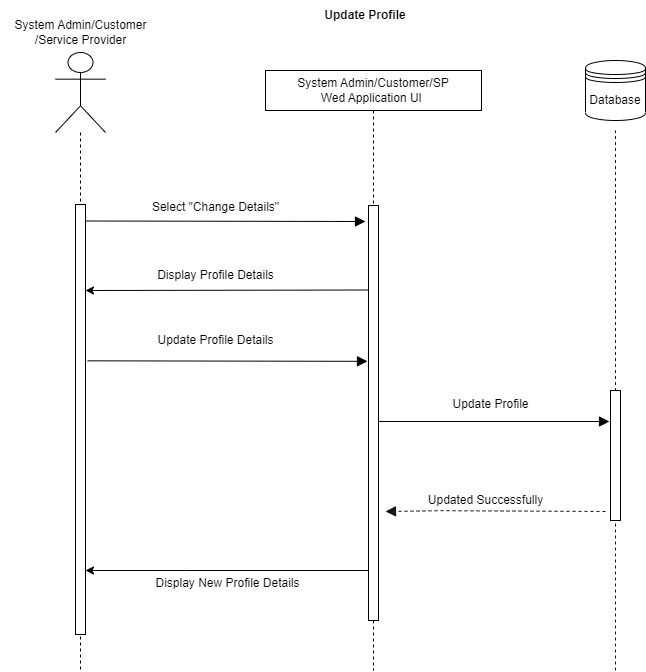

The diagram above was exported from draw.io. Its source (the exported page's mxGraphModel, read from the mxfile embedded in the PNG):
<mxGraphModel dx="1050" dy="515" grid="1" gridSize="10" guides="1" tooltips="1" connect="1" arrows="1" fold="1" page="1" pageScale="1" pageWidth="850" pageHeight="1100" math="0" shadow="0">
  <root>
    <mxCell id="-a7jC-F3gd_X_Q6fSV36-0" />
    <mxCell id="-a7jC-F3gd_X_Q6fSV36-1" parent="-a7jC-F3gd_X_Q6fSV36-0" />
    <mxCell id="-a7jC-F3gd_X_Q6fSV36-2" value="Update Profile" style="text;html=1;strokeColor=none;fillColor=none;align=center;verticalAlign=middle;whiteSpace=wrap;rounded=0;fontStyle=1" parent="-a7jC-F3gd_X_Q6fSV36-1" vertex="1">
      <mxGeometry x="290" y="10" width="200" height="30" as="geometry" />
    </mxCell>
    <mxCell id="-a7jC-F3gd_X_Q6fSV36-3" value="" style="shape=umlLifeline;participant=umlActor;perimeter=lifelinePerimeter;whiteSpace=wrap;html=1;container=1;collapsible=0;recursiveResize=0;verticalAlign=top;spacingTop=36;outlineConnect=0;size=80;" parent="-a7jC-F3gd_X_Q6fSV36-1" vertex="1">
      <mxGeometry x="80" y="62" width="50" height="618" as="geometry" />
    </mxCell>
    <mxCell id="-a7jC-F3gd_X_Q6fSV36-4" value="" style="html=1;points=[];perimeter=orthogonalPerimeter;" parent="-a7jC-F3gd_X_Q6fSV36-3" vertex="1">
      <mxGeometry x="20" y="152" width="10" height="430" as="geometry" />
    </mxCell>
    <mxCell id="-a7jC-F3gd_X_Q6fSV36-5" value="&lt;span style=&quot;&quot;&gt;System Admin/Customer/SP&lt;br&gt;Wed Application UI&amp;nbsp;&lt;/span&gt;" style="shape=umlLifeline;perimeter=lifelinePerimeter;whiteSpace=wrap;html=1;container=1;collapsible=0;recursiveResize=0;outlineConnect=0;" parent="-a7jC-F3gd_X_Q6fSV36-1" vertex="1">
      <mxGeometry x="290" y="80" width="216" height="600" as="geometry" />
    </mxCell>
    <mxCell id="-a7jC-F3gd_X_Q6fSV36-6" value="" style="html=1;points=[];perimeter=orthogonalPerimeter;" parent="-a7jC-F3gd_X_Q6fSV36-5" vertex="1">
      <mxGeometry x="103" y="135" width="10" height="415" as="geometry" />
    </mxCell>
    <mxCell id="-a7jC-F3gd_X_Q6fSV36-9" value="" style="endArrow=block;startArrow=none;endFill=1;startFill=0;endSize=8;html=1;verticalAlign=bottom;labelBackgroundColor=none;strokeWidth=1;rounded=0;" parent="-a7jC-F3gd_X_Q6fSV36-1" edge="1">
      <mxGeometry width="160" relative="1" as="geometry">
        <mxPoint x="110" y="230.50000000000023" as="sourcePoint" />
        <mxPoint x="390" y="231" as="targetPoint" />
      </mxGeometry>
    </mxCell>
    <mxCell id="-a7jC-F3gd_X_Q6fSV36-10" value="Select &quot;Change Details&quot;" style="text;html=1;align=center;verticalAlign=middle;resizable=0;points=[];autosize=1;strokeColor=none;fillColor=none;" parent="-a7jC-F3gd_X_Q6fSV36-1" vertex="1">
      <mxGeometry x="165" y="202" width="150" height="30" as="geometry" />
    </mxCell>
    <mxCell id="-a7jC-F3gd_X_Q6fSV36-12" value="" style="endArrow=block;startArrow=none;endFill=1;startFill=0;endSize=8;html=1;verticalAlign=bottom;labelBackgroundColor=none;strokeWidth=1;rounded=0;opacity=90;dashed=1;" parent="-a7jC-F3gd_X_Q6fSV36-1" edge="1">
      <mxGeometry width="160" relative="1" as="geometry">
        <mxPoint x="630" y="521" as="sourcePoint" />
        <mxPoint x="410" y="521" as="targetPoint" />
        <Array as="points">
          <mxPoint x="465.5" y="520.1800000000001" />
        </Array>
      </mxGeometry>
    </mxCell>
    <mxCell id="-a7jC-F3gd_X_Q6fSV36-13" value="Database" style="shape=datastore;whiteSpace=wrap;html=1;" parent="-a7jC-F3gd_X_Q6fSV36-1" vertex="1">
      <mxGeometry x="610" y="70" width="60" height="60" as="geometry" />
    </mxCell>
    <mxCell id="-a7jC-F3gd_X_Q6fSV36-14" value="" style="endArrow=none;dashed=1;html=1;rounded=0;opacity=90;startArrow=none;" parent="-a7jC-F3gd_X_Q6fSV36-1" edge="1">
      <mxGeometry width="50" height="50" relative="1" as="geometry">
        <mxPoint x="640" y="442.5" as="sourcePoint" />
        <mxPoint x="640" y="140" as="targetPoint" />
      </mxGeometry>
    </mxCell>
    <mxCell id="-a7jC-F3gd_X_Q6fSV36-16" value="" style="html=1;points=[];perimeter=orthogonalPerimeter;" parent="-a7jC-F3gd_X_Q6fSV36-1" vertex="1">
      <mxGeometry x="635" y="400" width="10" height="130" as="geometry" />
    </mxCell>
    <mxCell id="-a7jC-F3gd_X_Q6fSV36-17" value="" style="endArrow=none;dashed=1;html=1;rounded=0;opacity=90;entryX=0.5;entryY=1;entryDx=0;entryDy=0;startArrow=none;" parent="-a7jC-F3gd_X_Q6fSV36-1" target="-a7jC-F3gd_X_Q6fSV36-16" edge="1">
      <mxGeometry width="50" height="50" relative="1" as="geometry">
        <mxPoint x="640" y="680" as="sourcePoint" />
        <mxPoint x="638" y="140" as="targetPoint" />
      </mxGeometry>
    </mxCell>
    <mxCell id="-a7jC-F3gd_X_Q6fSV36-18" value="" style="endArrow=block;startArrow=none;endFill=1;startFill=0;endSize=8;html=1;verticalAlign=bottom;labelBackgroundColor=none;strokeWidth=1;rounded=0;" parent="-a7jC-F3gd_X_Q6fSV36-1" edge="1">
      <mxGeometry width="160" relative="1" as="geometry">
        <mxPoint x="403.32352941176487" y="431" as="sourcePoint" />
        <mxPoint x="634" y="431" as="targetPoint" />
      </mxGeometry>
    </mxCell>
    <mxCell id="-a7jC-F3gd_X_Q6fSV36-19" value="Update Profile" style="text;html=1;align=center;verticalAlign=middle;resizable=0;points=[];autosize=1;strokeColor=none;fillColor=none;" parent="-a7jC-F3gd_X_Q6fSV36-1" vertex="1">
      <mxGeometry x="465" y="399" width="100" height="30" as="geometry" />
    </mxCell>
    <mxCell id="-a7jC-F3gd_X_Q6fSV36-20" value="System Admin/Customer&lt;br&gt;/Service Provider" style="text;html=1;align=center;verticalAlign=middle;resizable=0;points=[];autosize=1;strokeColor=none;fillColor=none;" parent="-a7jC-F3gd_X_Q6fSV36-1" vertex="1">
      <mxGeometry x="25" y="22" width="160" height="40" as="geometry" />
    </mxCell>
    <mxCell id="-a7jC-F3gd_X_Q6fSV36-22" value="Updated Successfully" style="text;html=1;align=center;verticalAlign=middle;resizable=0;points=[];autosize=1;strokeColor=none;fillColor=none;" parent="-a7jC-F3gd_X_Q6fSV36-1" vertex="1">
      <mxGeometry x="440" y="495" width="140" height="30" as="geometry" />
    </mxCell>
    <mxCell id="-a7jC-F3gd_X_Q6fSV36-23" style="edgeStyle=none;rounded=0;orthogonalLoop=1;jettySize=auto;html=1;" parent="-a7jC-F3gd_X_Q6fSV36-1" source="-a7jC-F3gd_X_Q6fSV36-6" target="-a7jC-F3gd_X_Q6fSV36-4" edge="1">
      <mxGeometry relative="1" as="geometry">
        <Array as="points">
          <mxPoint x="210" y="580" />
        </Array>
      </mxGeometry>
    </mxCell>
    <mxCell id="-a7jC-F3gd_X_Q6fSV36-24" value="Display New Profile Details" style="text;html=1;align=center;verticalAlign=middle;resizable=0;points=[];autosize=1;strokeColor=none;fillColor=none;" parent="-a7jC-F3gd_X_Q6fSV36-1" vertex="1">
      <mxGeometry x="167" y="578" width="170" height="30" as="geometry" />
    </mxCell>
    <mxCell id="QYJ9ITQwc0HurhdLYQGo-1" style="rounded=0;orthogonalLoop=1;jettySize=auto;html=1;" parent="-a7jC-F3gd_X_Q6fSV36-1" edge="1">
      <mxGeometry relative="1" as="geometry">
        <mxPoint x="393" y="299.5" as="sourcePoint" />
        <mxPoint x="110" y="300" as="targetPoint" />
      </mxGeometry>
    </mxCell>
    <mxCell id="QYJ9ITQwc0HurhdLYQGo-2" value="Display Profile Details" style="text;html=1;align=center;verticalAlign=middle;resizable=0;points=[];autosize=1;strokeColor=none;fillColor=none;" parent="-a7jC-F3gd_X_Q6fSV36-1" vertex="1">
      <mxGeometry x="170" y="270" width="140" height="30" as="geometry" />
    </mxCell>
    <mxCell id="QYJ9ITQwc0HurhdLYQGo-4" value="" style="endArrow=block;startArrow=none;endFill=1;startFill=0;endSize=8;html=1;verticalAlign=bottom;labelBackgroundColor=none;strokeWidth=1;rounded=0;" parent="-a7jC-F3gd_X_Q6fSV36-1" edge="1">
      <mxGeometry width="160" relative="1" as="geometry">
        <mxPoint x="112" y="370.3300000000004" as="sourcePoint" />
        <mxPoint x="392" y="370.83000000000004" as="targetPoint" />
      </mxGeometry>
    </mxCell>
    <mxCell id="QYJ9ITQwc0HurhdLYQGo-5" value="Update Profile Details" style="text;html=1;align=center;verticalAlign=middle;resizable=0;points=[];autosize=1;strokeColor=none;fillColor=none;" parent="-a7jC-F3gd_X_Q6fSV36-1" vertex="1">
      <mxGeometry x="170" y="335" width="140" height="30" as="geometry" />
    </mxCell>
  </root>
</mxGraphModel>